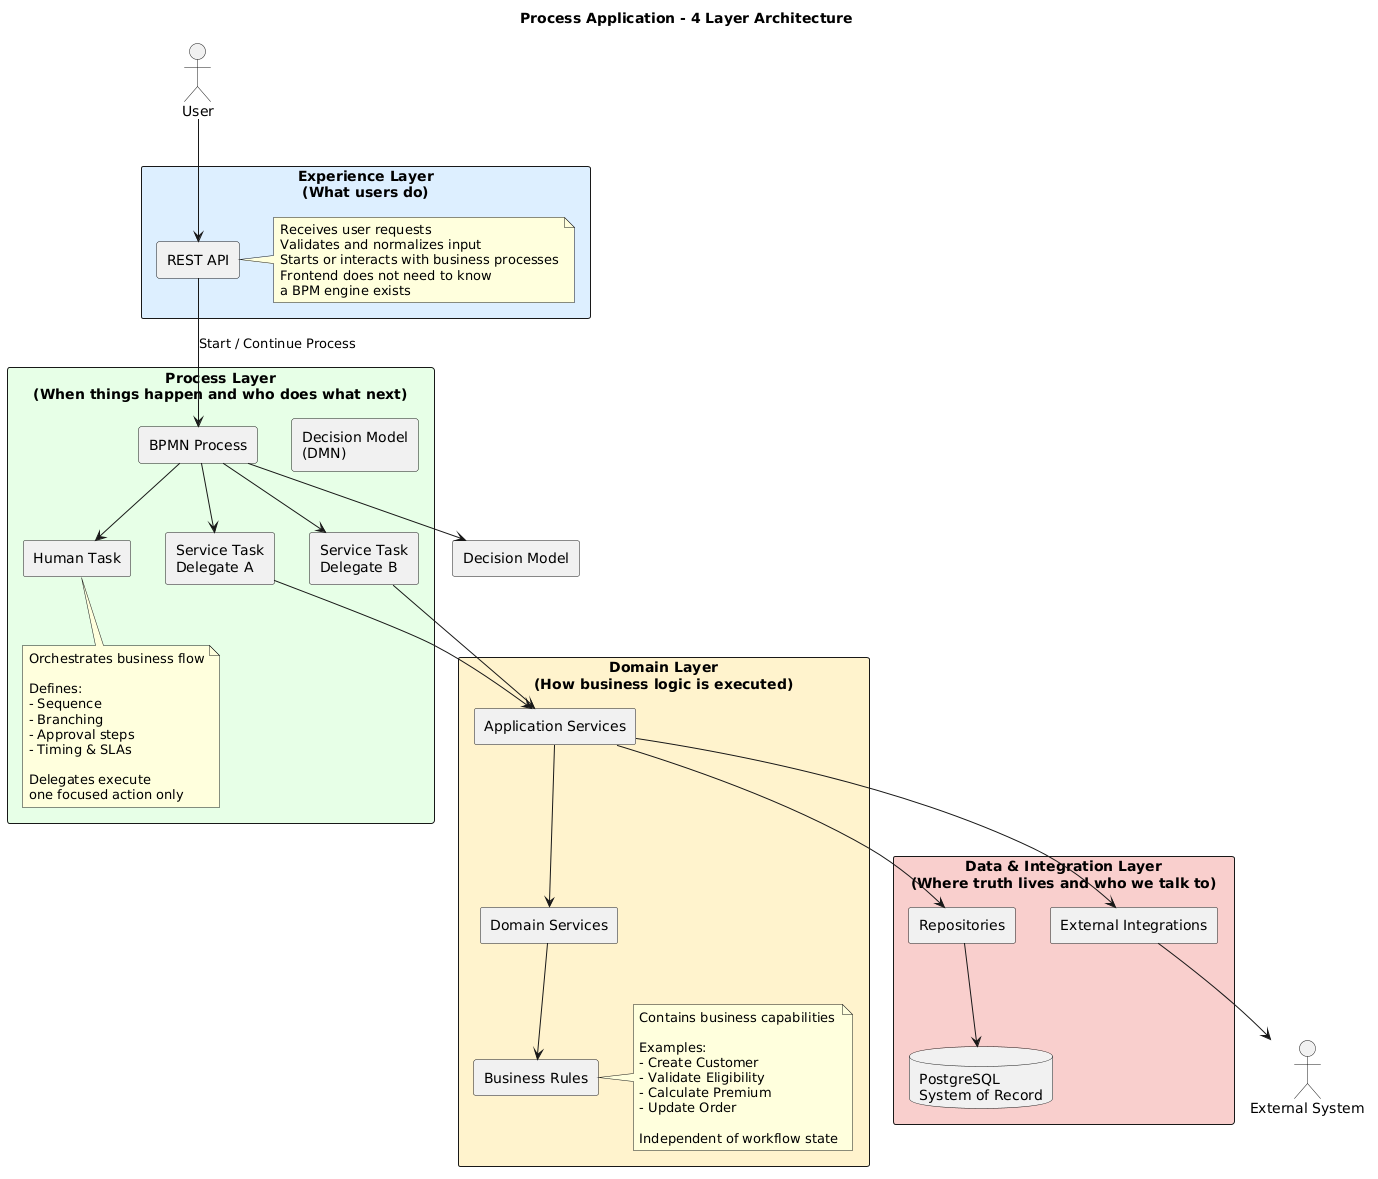

The diagram above was rendered by PlantUML. Its source (embedded in the PNG):
@startuml
title Process Application - 4 Layer Architecture

skinparam componentStyle rectangle
skinparam packageStyle rectangle
skinparam shadowing false

actor User
actor "External System" as EXT

package "Experience Layer\n(What users do)" #DDEEFF {

    [REST API]
    
    note right of [REST API]
    Receives user requests
    Validates and normalizes input
    Starts or interacts with business processes
    Frontend does not need to know
    a BPM engine exists
    end note
}

package "Process Layer\n(When things happen and who does what next)" #E6FFE6 {

    [BPMN Process]
    [Decision Model\n(DMN)]
    
    component "Service Task\nDelegate A"
    component "Service Task\nDelegate B"
    component "Human Task"

    note bottom
    Orchestrates business flow

    Defines:
    - Sequence
    - Branching
    - Approval steps
    - Timing & SLAs

    Delegates execute
    one focused action only
    end note
}

package "Domain Layer\n(How business logic is executed)" #FFF2CC {

    [Application Services]
    [Domain Services]
    [Business Rules]

    note right
    Contains business capabilities

    Examples:
    - Create Customer
    - Validate Eligibility
    - Calculate Premium
    - Update Order

    Independent of workflow state
    end note
}

package "Data & Integration Layer\n(Where truth lives and who we talk to)" #F8CECC {

    database "PostgreSQL\nSystem of Record" as DB

    [Repositories]

    [External Integrations]
}

User --> [REST API]

[REST API] --> [BPMN Process] : Start / Continue Process

[BPMN Process] --> [Decision Model]

[BPMN Process] --> "Service Task\nDelegate A"
[BPMN Process] --> "Service Task\nDelegate B"
[BPMN Process] --> "Human Task"

"Service Task\nDelegate A" --> [Application Services]
"Service Task\nDelegate B" --> [Application Services]

[Application Services] --> [Domain Services]
[Domain Services] --> [Business Rules]

[Application Services] --> [Repositories]

[Repositories] --> DB

[Application Services] --> [External Integrations]

[External Integrations] --> EXT
@enduml